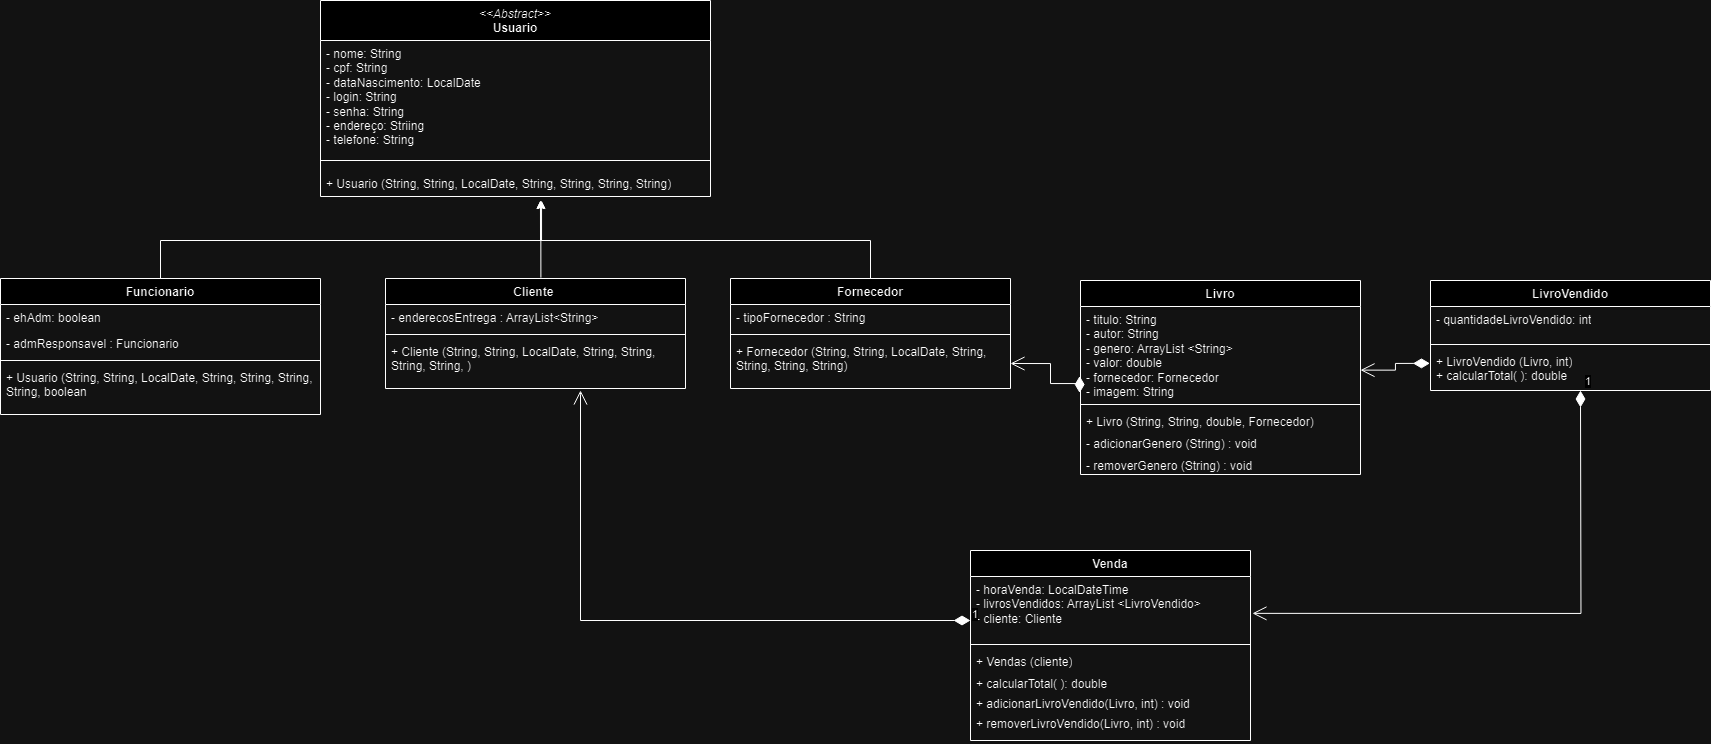

The diagram above was exported from draw.io. Its source (the exported page's mxGraphModel, read from the mxfile embedded in the PNG):
<mxGraphModel dx="1518" dy="1824" grid="1" gridSize="10" guides="1" tooltips="1" connect="1" arrows="1" fold="1" page="1" pageScale="1" pageWidth="827" pageHeight="1169" math="0" shadow="0">
  <root>
    <mxCell id="WIyWlLk6GJQsqaUBKTNV-0" />
    <mxCell id="WIyWlLk6GJQsqaUBKTNV-1" parent="WIyWlLk6GJQsqaUBKTNV-0" />
    <mxCell id="XBGWm8nAmDF4gUoBzpc8-0" value="&lt;span style=&quot;font-weight: normal;&quot;&gt;&lt;i&gt;&amp;lt;&amp;lt;Abstract&amp;gt;&amp;gt;&lt;/i&gt;&lt;/span&gt;&lt;br&gt;Usuario" style="swimlane;fontStyle=1;align=center;verticalAlign=top;childLayout=stackLayout;horizontal=1;startSize=40;horizontalStack=0;resizeParent=1;resizeParentMax=0;resizeLast=0;collapsible=1;marginBottom=0;whiteSpace=wrap;html=1;" parent="WIyWlLk6GJQsqaUBKTNV-1" vertex="1">
      <mxGeometry x="470" y="-240" width="390" height="196" as="geometry" />
    </mxCell>
    <mxCell id="XBGWm8nAmDF4gUoBzpc8-1" value="- nome: String&lt;br&gt;- cpf: String&amp;nbsp;&lt;br&gt;- dataNascimento: LocalDate&lt;br&gt;- login: String&lt;br&gt;- senha: String&amp;nbsp;&lt;br&gt;- endereço: Striing&amp;nbsp;&lt;br&gt;- telefone: String&amp;nbsp;" style="text;strokeColor=none;fillColor=none;align=left;verticalAlign=top;spacingLeft=4;spacingRight=4;overflow=hidden;rotatable=0;points=[[0,0.5],[1,0.5]];portConstraint=eastwest;whiteSpace=wrap;html=1;" parent="XBGWm8nAmDF4gUoBzpc8-0" vertex="1">
      <mxGeometry y="40" width="390" height="110" as="geometry" />
    </mxCell>
    <mxCell id="XBGWm8nAmDF4gUoBzpc8-2" value="" style="line;strokeWidth=1;fillColor=none;align=left;verticalAlign=middle;spacingTop=-1;spacingLeft=3;spacingRight=3;rotatable=0;labelPosition=right;points=[];portConstraint=eastwest;strokeColor=inherit;" parent="XBGWm8nAmDF4gUoBzpc8-0" vertex="1">
      <mxGeometry y="150" width="390" height="20" as="geometry" />
    </mxCell>
    <mxCell id="XBGWm8nAmDF4gUoBzpc8-3" value="+ Usuario (String, String, LocalDate, String, String, String, String)" style="text;strokeColor=none;fillColor=none;align=left;verticalAlign=top;spacingLeft=4;spacingRight=4;overflow=hidden;rotatable=0;points=[[0,0.5],[1,0.5]];portConstraint=eastwest;whiteSpace=wrap;html=1;" parent="XBGWm8nAmDF4gUoBzpc8-0" vertex="1">
      <mxGeometry y="170" width="390" height="26" as="geometry" />
    </mxCell>
    <mxCell id="XBGWm8nAmDF4gUoBzpc8-4" style="edgeStyle=orthogonalEdgeStyle;rounded=0;orthogonalLoop=1;jettySize=auto;html=1;" parent="WIyWlLk6GJQsqaUBKTNV-1" source="XBGWm8nAmDF4gUoBzpc8-5" edge="1">
      <mxGeometry relative="1" as="geometry">
        <mxPoint x="690.0000000000002" y="-40" as="targetPoint" />
        <Array as="points">
          <mxPoint x="310" />
          <mxPoint x="691" />
          <mxPoint x="691" y="-40" />
        </Array>
      </mxGeometry>
    </mxCell>
    <mxCell id="XBGWm8nAmDF4gUoBzpc8-5" value="Funcionario" style="swimlane;fontStyle=1;align=center;verticalAlign=top;childLayout=stackLayout;horizontal=1;startSize=26;horizontalStack=0;resizeParent=1;resizeParentMax=0;resizeLast=0;collapsible=1;marginBottom=0;whiteSpace=wrap;html=1;" parent="WIyWlLk6GJQsqaUBKTNV-1" vertex="1">
      <mxGeometry x="150" y="38" width="320" height="136" as="geometry" />
    </mxCell>
    <mxCell id="XBGWm8nAmDF4gUoBzpc8-6" value="- ehAdm: boolean&amp;nbsp;" style="text;strokeColor=none;fillColor=none;align=left;verticalAlign=top;spacingLeft=4;spacingRight=4;overflow=hidden;rotatable=0;points=[[0,0.5],[1,0.5]];portConstraint=eastwest;whiteSpace=wrap;html=1;" parent="XBGWm8nAmDF4gUoBzpc8-5" vertex="1">
      <mxGeometry y="26" width="320" height="26" as="geometry" />
    </mxCell>
    <mxCell id="ikEvyeaQRwQM_20NMCcv-0" value="- admResponsavel : Funcionario" style="text;strokeColor=none;fillColor=none;align=left;verticalAlign=top;spacingLeft=4;spacingRight=4;overflow=hidden;rotatable=0;points=[[0,0.5],[1,0.5]];portConstraint=eastwest;whiteSpace=wrap;html=1;" parent="XBGWm8nAmDF4gUoBzpc8-5" vertex="1">
      <mxGeometry y="52" width="320" height="26" as="geometry" />
    </mxCell>
    <mxCell id="XBGWm8nAmDF4gUoBzpc8-7" value="" style="line;strokeWidth=1;fillColor=none;align=left;verticalAlign=middle;spacingTop=-1;spacingLeft=3;spacingRight=3;rotatable=0;labelPosition=right;points=[];portConstraint=eastwest;strokeColor=inherit;" parent="XBGWm8nAmDF4gUoBzpc8-5" vertex="1">
      <mxGeometry y="78" width="320" height="8" as="geometry" />
    </mxCell>
    <mxCell id="XBGWm8nAmDF4gUoBzpc8-8" value="+ Usuario (String, String, LocalDate, String, String, String, String, boolean" style="text;strokeColor=none;fillColor=none;align=left;verticalAlign=top;spacingLeft=4;spacingRight=4;overflow=hidden;rotatable=0;points=[[0,0.5],[1,0.5]];portConstraint=eastwest;whiteSpace=wrap;html=1;" parent="XBGWm8nAmDF4gUoBzpc8-5" vertex="1">
      <mxGeometry y="86" width="320" height="50" as="geometry" />
    </mxCell>
    <mxCell id="XBGWm8nAmDF4gUoBzpc8-9" style="edgeStyle=orthogonalEdgeStyle;rounded=0;orthogonalLoop=1;jettySize=auto;html=1;exitX=0.518;exitY=-0.008;exitDx=0;exitDy=0;exitPerimeter=0;" parent="WIyWlLk6GJQsqaUBKTNV-1" source="XBGWm8nAmDF4gUoBzpc8-10" edge="1">
      <mxGeometry relative="1" as="geometry">
        <mxPoint x="690" y="-40" as="targetPoint" />
        <Array as="points">
          <mxPoint x="690" />
          <mxPoint x="690" />
          <mxPoint x="690" y="-40" />
        </Array>
      </mxGeometry>
    </mxCell>
    <mxCell id="XBGWm8nAmDF4gUoBzpc8-10" value="Cliente&amp;nbsp;" style="swimlane;fontStyle=1;align=center;verticalAlign=top;childLayout=stackLayout;horizontal=1;startSize=26;horizontalStack=0;resizeParent=1;resizeParentMax=0;resizeLast=0;collapsible=1;marginBottom=0;whiteSpace=wrap;html=1;" parent="WIyWlLk6GJQsqaUBKTNV-1" vertex="1">
      <mxGeometry x="535" y="38" width="300" height="110" as="geometry" />
    </mxCell>
    <mxCell id="XBGWm8nAmDF4gUoBzpc8-11" value="- enderecosEntrega : ArrayList&amp;lt;String&amp;gt;" style="text;strokeColor=none;fillColor=none;align=left;verticalAlign=top;spacingLeft=4;spacingRight=4;overflow=hidden;rotatable=0;points=[[0,0.5],[1,0.5]];portConstraint=eastwest;whiteSpace=wrap;html=1;" parent="XBGWm8nAmDF4gUoBzpc8-10" vertex="1">
      <mxGeometry y="26" width="300" height="26" as="geometry" />
    </mxCell>
    <mxCell id="XBGWm8nAmDF4gUoBzpc8-12" value="" style="line;strokeWidth=1;fillColor=none;align=left;verticalAlign=middle;spacingTop=-1;spacingLeft=3;spacingRight=3;rotatable=0;labelPosition=right;points=[];portConstraint=eastwest;strokeColor=inherit;" parent="XBGWm8nAmDF4gUoBzpc8-10" vertex="1">
      <mxGeometry y="52" width="300" height="8" as="geometry" />
    </mxCell>
    <mxCell id="XBGWm8nAmDF4gUoBzpc8-13" value="+ Cliente (String, String, LocalDate, String, String, String, String, )" style="text;strokeColor=none;fillColor=none;align=left;verticalAlign=top;spacingLeft=4;spacingRight=4;overflow=hidden;rotatable=0;points=[[0,0.5],[1,0.5]];portConstraint=eastwest;whiteSpace=wrap;html=1;" parent="XBGWm8nAmDF4gUoBzpc8-10" vertex="1">
      <mxGeometry y="60" width="300" height="50" as="geometry" />
    </mxCell>
    <mxCell id="XBGWm8nAmDF4gUoBzpc8-14" value="Fornecedor" style="swimlane;fontStyle=1;align=center;verticalAlign=top;childLayout=stackLayout;horizontal=1;startSize=26;horizontalStack=0;resizeParent=1;resizeParentMax=0;resizeLast=0;collapsible=1;marginBottom=0;whiteSpace=wrap;html=1;" parent="WIyWlLk6GJQsqaUBKTNV-1" vertex="1">
      <mxGeometry x="880" y="38" width="280" height="110" as="geometry" />
    </mxCell>
    <mxCell id="XBGWm8nAmDF4gUoBzpc8-15" value="- tipoFornecedor : String" style="text;strokeColor=none;fillColor=none;align=left;verticalAlign=top;spacingLeft=4;spacingRight=4;overflow=hidden;rotatable=0;points=[[0,0.5],[1,0.5]];portConstraint=eastwest;whiteSpace=wrap;html=1;" parent="XBGWm8nAmDF4gUoBzpc8-14" vertex="1">
      <mxGeometry y="26" width="280" height="26" as="geometry" />
    </mxCell>
    <mxCell id="XBGWm8nAmDF4gUoBzpc8-16" value="" style="line;strokeWidth=1;fillColor=none;align=left;verticalAlign=middle;spacingTop=-1;spacingLeft=3;spacingRight=3;rotatable=0;labelPosition=right;points=[];portConstraint=eastwest;strokeColor=inherit;" parent="XBGWm8nAmDF4gUoBzpc8-14" vertex="1">
      <mxGeometry y="52" width="280" height="8" as="geometry" />
    </mxCell>
    <mxCell id="XBGWm8nAmDF4gUoBzpc8-17" value="+ Fornecedor (String, String, LocalDate, String, String, String, String)" style="text;strokeColor=none;fillColor=none;align=left;verticalAlign=top;spacingLeft=4;spacingRight=4;overflow=hidden;rotatable=0;points=[[0,0.5],[1,0.5]];portConstraint=eastwest;whiteSpace=wrap;html=1;" parent="XBGWm8nAmDF4gUoBzpc8-14" vertex="1">
      <mxGeometry y="60" width="280" height="50" as="geometry" />
    </mxCell>
    <mxCell id="XBGWm8nAmDF4gUoBzpc8-18" value="Livro" style="swimlane;fontStyle=1;align=center;verticalAlign=top;childLayout=stackLayout;horizontal=1;startSize=26;horizontalStack=0;resizeParent=1;resizeParentMax=0;resizeLast=0;collapsible=1;marginBottom=0;whiteSpace=wrap;html=1;" parent="WIyWlLk6GJQsqaUBKTNV-1" vertex="1">
      <mxGeometry x="1230" y="40" width="280" height="194" as="geometry" />
    </mxCell>
    <mxCell id="XBGWm8nAmDF4gUoBzpc8-19" value="- titulo: String&lt;br&gt;- autor: String&amp;nbsp;&lt;br&gt;- genero: ArrayList &amp;lt;String&amp;gt;&lt;br&gt;- valor: double&lt;br&gt;- fornecedor: Fornecedor&lt;br&gt;- imagem: String" style="text;strokeColor=none;fillColor=none;align=left;verticalAlign=top;spacingLeft=4;spacingRight=4;overflow=hidden;rotatable=0;points=[[0,0.5],[1,0.5]];portConstraint=eastwest;whiteSpace=wrap;html=1;" parent="XBGWm8nAmDF4gUoBzpc8-18" vertex="1">
      <mxGeometry y="26" width="280" height="94" as="geometry" />
    </mxCell>
    <mxCell id="XBGWm8nAmDF4gUoBzpc8-20" value="" style="line;strokeWidth=1;fillColor=none;align=left;verticalAlign=middle;spacingTop=-1;spacingLeft=3;spacingRight=3;rotatable=0;labelPosition=right;points=[];portConstraint=eastwest;strokeColor=inherit;" parent="XBGWm8nAmDF4gUoBzpc8-18" vertex="1">
      <mxGeometry y="120" width="280" height="8" as="geometry" />
    </mxCell>
    <mxCell id="XBGWm8nAmDF4gUoBzpc8-21" value="+ Livro (String, String, double, Fornecedor)&amp;nbsp;" style="text;strokeColor=none;fillColor=none;align=left;verticalAlign=top;spacingLeft=4;spacingRight=4;overflow=hidden;rotatable=0;points=[[0,0.5],[1,0.5]];portConstraint=eastwest;whiteSpace=wrap;html=1;" parent="XBGWm8nAmDF4gUoBzpc8-18" vertex="1">
      <mxGeometry y="128" width="280" height="22" as="geometry" />
    </mxCell>
    <mxCell id="ikEvyeaQRwQM_20NMCcv-2" value="- adicionarGenero (String) : void" style="text;strokeColor=none;fillColor=none;align=left;verticalAlign=top;spacingLeft=4;spacingRight=4;overflow=hidden;rotatable=0;points=[[0,0.5],[1,0.5]];portConstraint=eastwest;whiteSpace=wrap;html=1;" parent="XBGWm8nAmDF4gUoBzpc8-18" vertex="1">
      <mxGeometry y="150" width="280" height="22" as="geometry" />
    </mxCell>
    <mxCell id="ikEvyeaQRwQM_20NMCcv-3" value="- removerGenero (String) : void" style="text;strokeColor=none;fillColor=none;align=left;verticalAlign=top;spacingLeft=4;spacingRight=4;overflow=hidden;rotatable=0;points=[[0,0.5],[1,0.5]];portConstraint=eastwest;whiteSpace=wrap;html=1;" parent="XBGWm8nAmDF4gUoBzpc8-18" vertex="1">
      <mxGeometry y="172" width="280" height="22" as="geometry" />
    </mxCell>
    <mxCell id="XBGWm8nAmDF4gUoBzpc8-22" style="edgeStyle=orthogonalEdgeStyle;rounded=0;orthogonalLoop=1;jettySize=auto;html=1;entryX=0.564;entryY=1.154;entryDx=0;entryDy=0;entryPerimeter=0;" parent="WIyWlLk6GJQsqaUBKTNV-1" source="XBGWm8nAmDF4gUoBzpc8-14" target="XBGWm8nAmDF4gUoBzpc8-3" edge="1">
      <mxGeometry relative="1" as="geometry">
        <Array as="points">
          <mxPoint x="1020" />
          <mxPoint x="690" />
        </Array>
      </mxGeometry>
    </mxCell>
    <mxCell id="XBGWm8nAmDF4gUoBzpc8-23" value="LivroVendido" style="swimlane;fontStyle=1;align=center;verticalAlign=top;childLayout=stackLayout;horizontal=1;startSize=26;horizontalStack=0;resizeParent=1;resizeParentMax=0;resizeLast=0;collapsible=1;marginBottom=0;whiteSpace=wrap;html=1;" parent="WIyWlLk6GJQsqaUBKTNV-1" vertex="1">
      <mxGeometry x="1580" y="40" width="280" height="110" as="geometry" />
    </mxCell>
    <mxCell id="XBGWm8nAmDF4gUoBzpc8-24" value="- quantidadeLivroVendido: int&lt;br&gt;" style="text;strokeColor=none;fillColor=none;align=left;verticalAlign=top;spacingLeft=4;spacingRight=4;overflow=hidden;rotatable=0;points=[[0,0.5],[1,0.5]];portConstraint=eastwest;whiteSpace=wrap;html=1;" parent="XBGWm8nAmDF4gUoBzpc8-23" vertex="1">
      <mxGeometry y="26" width="280" height="34" as="geometry" />
    </mxCell>
    <mxCell id="XBGWm8nAmDF4gUoBzpc8-25" value="" style="line;strokeWidth=1;fillColor=none;align=left;verticalAlign=middle;spacingTop=-1;spacingLeft=3;spacingRight=3;rotatable=0;labelPosition=right;points=[];portConstraint=eastwest;strokeColor=inherit;" parent="XBGWm8nAmDF4gUoBzpc8-23" vertex="1">
      <mxGeometry y="60" width="280" height="8" as="geometry" />
    </mxCell>
    <mxCell id="XBGWm8nAmDF4gUoBzpc8-26" value="+ LivroVendido (Livro, int)&lt;br&gt;+ calcularTotal( ): double&amp;nbsp;" style="text;strokeColor=none;fillColor=none;align=left;verticalAlign=top;spacingLeft=4;spacingRight=4;overflow=hidden;rotatable=0;points=[[0,0.5],[1,0.5]];portConstraint=eastwest;whiteSpace=wrap;html=1;" parent="XBGWm8nAmDF4gUoBzpc8-23" vertex="1">
      <mxGeometry y="68" width="280" height="42" as="geometry" />
    </mxCell>
    <mxCell id="XBGWm8nAmDF4gUoBzpc8-27" value="Venda" style="swimlane;fontStyle=1;align=center;verticalAlign=top;childLayout=stackLayout;horizontal=1;startSize=26;horizontalStack=0;resizeParent=1;resizeParentMax=0;resizeLast=0;collapsible=1;marginBottom=0;whiteSpace=wrap;html=1;" parent="WIyWlLk6GJQsqaUBKTNV-1" vertex="1">
      <mxGeometry x="1120" y="310" width="280" height="190" as="geometry" />
    </mxCell>
    <mxCell id="XBGWm8nAmDF4gUoBzpc8-28" value="- horaVenda: LocalDateTime&lt;br&gt;- livrosVendidos: ArrayList &amp;lt;LivroVendido&amp;gt;&lt;br&gt;- cliente: Cliente" style="text;strokeColor=none;fillColor=none;align=left;verticalAlign=top;spacingLeft=4;spacingRight=4;overflow=hidden;rotatable=0;points=[[0,0.5],[1,0.5]];portConstraint=eastwest;whiteSpace=wrap;html=1;" parent="XBGWm8nAmDF4gUoBzpc8-27" vertex="1">
      <mxGeometry y="26" width="280" height="64" as="geometry" />
    </mxCell>
    <mxCell id="XBGWm8nAmDF4gUoBzpc8-29" value="" style="line;strokeWidth=1;fillColor=none;align=left;verticalAlign=middle;spacingTop=-1;spacingLeft=3;spacingRight=3;rotatable=0;labelPosition=right;points=[];portConstraint=eastwest;strokeColor=inherit;" parent="XBGWm8nAmDF4gUoBzpc8-27" vertex="1">
      <mxGeometry y="90" width="280" height="8" as="geometry" />
    </mxCell>
    <mxCell id="XBGWm8nAmDF4gUoBzpc8-30" value="+ Vendas (cliente)" style="text;strokeColor=none;fillColor=none;align=left;verticalAlign=top;spacingLeft=4;spacingRight=4;overflow=hidden;rotatable=0;points=[[0,0.5],[1,0.5]];portConstraint=eastwest;whiteSpace=wrap;html=1;" parent="XBGWm8nAmDF4gUoBzpc8-27" vertex="1">
      <mxGeometry y="98" width="280" height="22" as="geometry" />
    </mxCell>
    <mxCell id="ikEvyeaQRwQM_20NMCcv-4" value="+ calcularTotal( ): double" style="text;strokeColor=none;fillColor=none;align=left;verticalAlign=top;spacingLeft=4;spacingRight=4;overflow=hidden;rotatable=0;points=[[0,0.5],[1,0.5]];portConstraint=eastwest;whiteSpace=wrap;html=1;" parent="XBGWm8nAmDF4gUoBzpc8-27" vertex="1">
      <mxGeometry y="120" width="280" height="20" as="geometry" />
    </mxCell>
    <mxCell id="ikEvyeaQRwQM_20NMCcv-6" value="+ adicionarLivroVendido(Livro, int) : void" style="text;strokeColor=none;fillColor=none;align=left;verticalAlign=top;spacingLeft=4;spacingRight=4;overflow=hidden;rotatable=0;points=[[0,0.5],[1,0.5]];portConstraint=eastwest;whiteSpace=wrap;html=1;" parent="XBGWm8nAmDF4gUoBzpc8-27" vertex="1">
      <mxGeometry y="140" width="280" height="20" as="geometry" />
    </mxCell>
    <mxCell id="ikEvyeaQRwQM_20NMCcv-1" value="+ removerLivroVendido(Livro, int) : void" style="text;strokeColor=none;fillColor=none;align=left;verticalAlign=top;spacingLeft=4;spacingRight=4;overflow=hidden;rotatable=0;points=[[0,0.5],[1,0.5]];portConstraint=eastwest;whiteSpace=wrap;html=1;" parent="XBGWm8nAmDF4gUoBzpc8-27" vertex="1">
      <mxGeometry y="160" width="280" height="30" as="geometry" />
    </mxCell>
    <mxCell id="XBGWm8nAmDF4gUoBzpc8-31" value="" style="endArrow=open;html=1;endSize=12;startArrow=diamondThin;startSize=14;startFill=1;edgeStyle=orthogonalEdgeStyle;align=left;verticalAlign=bottom;rounded=0;exitX=-0.002;exitY=0.354;exitDx=0;exitDy=0;exitPerimeter=0;entryX=1;entryY=0.677;entryDx=0;entryDy=0;entryPerimeter=0;" parent="WIyWlLk6GJQsqaUBKTNV-1" source="XBGWm8nAmDF4gUoBzpc8-26" target="XBGWm8nAmDF4gUoBzpc8-19" edge="1">
      <mxGeometry x="-1" y="3" relative="1" as="geometry">
        <mxPoint x="1390" y="190" as="sourcePoint" />
        <mxPoint x="1580" y="170" as="targetPoint" />
      </mxGeometry>
    </mxCell>
    <mxCell id="XBGWm8nAmDF4gUoBzpc8-32" value="" style="endArrow=open;html=1;endSize=12;startArrow=diamondThin;startSize=14;startFill=1;edgeStyle=orthogonalEdgeStyle;align=left;verticalAlign=bottom;rounded=0;exitX=-0.003;exitY=0.92;exitDx=0;exitDy=0;exitPerimeter=0;entryX=1;entryY=0.5;entryDx=0;entryDy=0;" parent="WIyWlLk6GJQsqaUBKTNV-1" source="XBGWm8nAmDF4gUoBzpc8-19" target="XBGWm8nAmDF4gUoBzpc8-17" edge="1">
      <mxGeometry x="-1" y="3" relative="1" as="geometry">
        <mxPoint x="1060" y="210" as="sourcePoint" />
        <mxPoint x="1220" y="210" as="targetPoint" />
        <Array as="points">
          <mxPoint x="1200" y="143" />
          <mxPoint x="1200" y="123" />
        </Array>
      </mxGeometry>
    </mxCell>
    <mxCell id="XBGWm8nAmDF4gUoBzpc8-33" value="1" style="endArrow=open;html=1;endSize=12;startArrow=diamondThin;startSize=14;startFill=1;edgeStyle=orthogonalEdgeStyle;align=left;verticalAlign=bottom;rounded=0;" parent="WIyWlLk6GJQsqaUBKTNV-1" edge="1">
      <mxGeometry x="-1" y="3" relative="1" as="geometry">
        <mxPoint x="1120" y="380" as="sourcePoint" />
        <mxPoint x="730" y="150" as="targetPoint" />
        <Array as="points">
          <mxPoint x="730" y="380" />
          <mxPoint x="730" y="154" />
        </Array>
      </mxGeometry>
    </mxCell>
    <mxCell id="XBGWm8nAmDF4gUoBzpc8-34" value="1" style="endArrow=open;html=1;endSize=12;startArrow=diamondThin;startSize=14;startFill=1;edgeStyle=orthogonalEdgeStyle;align=left;verticalAlign=bottom;rounded=0;entryX=1.007;entryY=0.576;entryDx=0;entryDy=0;entryPerimeter=0;" parent="WIyWlLk6GJQsqaUBKTNV-1" target="XBGWm8nAmDF4gUoBzpc8-28" edge="1">
      <mxGeometry x="-1" y="3" relative="1" as="geometry">
        <mxPoint x="1730" y="150" as="sourcePoint" />
        <mxPoint x="1730" y="310" as="targetPoint" />
      </mxGeometry>
    </mxCell>
  </root>
</mxGraphModel>